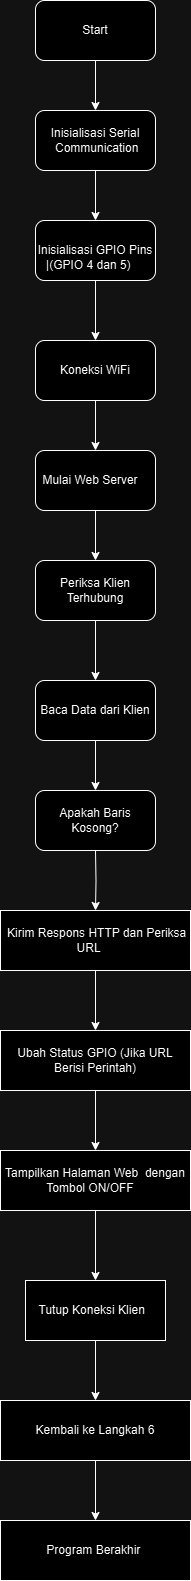

The diagram above was exported from draw.io. Its source (the exported page's mxGraphModel, read from the mxfile embedded in the PNG):
<mxGraphModel dx="521" dy="557" grid="1" gridSize="10" guides="1" tooltips="1" connect="1" arrows="1" fold="1" page="1" pageScale="1" pageWidth="850" pageHeight="1100" math="0" shadow="0">
  <root>
    <mxCell id="0" />
    <mxCell id="1" parent="0" />
    <mxCell id="cVnI3twCNpX3Q7nCzGlP-4" value="" style="edgeStyle=orthogonalEdgeStyle;rounded=0;orthogonalLoop=1;jettySize=auto;html=1;" edge="1" parent="1" source="cVnI3twCNpX3Q7nCzGlP-2" target="cVnI3twCNpX3Q7nCzGlP-3">
      <mxGeometry relative="1" as="geometry" />
    </mxCell>
    <mxCell id="cVnI3twCNpX3Q7nCzGlP-2" value="&lt;span class=&quot;hljs-keyword&quot;&gt;Start&lt;/span&gt;" style="rounded=1;whiteSpace=wrap;html=1;" vertex="1" parent="1">
      <mxGeometry x="200" y="40" width="120" height="60" as="geometry" />
    </mxCell>
    <mxCell id="cVnI3twCNpX3Q7nCzGlP-6" value="" style="edgeStyle=orthogonalEdgeStyle;rounded=0;orthogonalLoop=1;jettySize=auto;html=1;" edge="1" parent="1" source="cVnI3twCNpX3Q7nCzGlP-3" target="cVnI3twCNpX3Q7nCzGlP-5">
      <mxGeometry relative="1" as="geometry" />
    </mxCell>
    <mxCell id="cVnI3twCNpX3Q7nCzGlP-3" value="&lt;br&gt;Inisialisasi Serial &amp;nbsp;Communication&lt;div&gt;&lt;br/&gt;&lt;/div&gt;" style="whiteSpace=wrap;html=1;rounded=1;" vertex="1" parent="1">
      <mxGeometry x="200" y="150" width="120" height="60" as="geometry" />
    </mxCell>
    <mxCell id="cVnI3twCNpX3Q7nCzGlP-8" value="" style="edgeStyle=orthogonalEdgeStyle;rounded=0;orthogonalLoop=1;jettySize=auto;html=1;" edge="1" parent="1" source="cVnI3twCNpX3Q7nCzGlP-5" target="cVnI3twCNpX3Q7nCzGlP-7">
      <mxGeometry relative="1" as="geometry" />
    </mxCell>
    <mxCell id="cVnI3twCNpX3Q7nCzGlP-5" value="&lt;br&gt;&lt;div&gt;Inisialisasi GPIO Pins   &lt;span class=&quot;hljs-operator&quot;&gt;|&lt;/span&gt;(GPIO &lt;span class=&quot;hljs-number&quot;&gt;4&lt;/span&gt; dan &lt;span class=&quot;hljs-number&quot;&gt;5&lt;/span&gt;)&amp;nbsp; &amp;nbsp;&amp;nbsp;&lt;/div&gt;" style="whiteSpace=wrap;html=1;rounded=1;" vertex="1" parent="1">
      <mxGeometry x="200" y="260" width="120" height="60" as="geometry" />
    </mxCell>
    <mxCell id="cVnI3twCNpX3Q7nCzGlP-10" value="" style="edgeStyle=orthogonalEdgeStyle;rounded=0;orthogonalLoop=1;jettySize=auto;html=1;" edge="1" parent="1" source="cVnI3twCNpX3Q7nCzGlP-7" target="cVnI3twCNpX3Q7nCzGlP-9">
      <mxGeometry relative="1" as="geometry" />
    </mxCell>
    <mxCell id="cVnI3twCNpX3Q7nCzGlP-7" value="Koneksi WiFi" style="whiteSpace=wrap;html=1;rounded=1;" vertex="1" parent="1">
      <mxGeometry x="200" y="380" width="120" height="60" as="geometry" />
    </mxCell>
    <mxCell id="cVnI3twCNpX3Q7nCzGlP-12" value="" style="edgeStyle=orthogonalEdgeStyle;rounded=0;orthogonalLoop=1;jettySize=auto;html=1;" edge="1" parent="1" source="cVnI3twCNpX3Q7nCzGlP-9" target="cVnI3twCNpX3Q7nCzGlP-11">
      <mxGeometry relative="1" as="geometry" />
    </mxCell>
    <mxCell id="cVnI3twCNpX3Q7nCzGlP-9" value="Mulai Web Server&amp;nbsp; &amp;nbsp;" style="whiteSpace=wrap;html=1;rounded=1;" vertex="1" parent="1">
      <mxGeometry x="200" y="490" width="120" height="60" as="geometry" />
    </mxCell>
    <mxCell id="cVnI3twCNpX3Q7nCzGlP-14" value="" style="edgeStyle=orthogonalEdgeStyle;rounded=0;orthogonalLoop=1;jettySize=auto;html=1;" edge="1" parent="1" source="cVnI3twCNpX3Q7nCzGlP-11" target="cVnI3twCNpX3Q7nCzGlP-13">
      <mxGeometry relative="1" as="geometry" />
    </mxCell>
    <mxCell id="cVnI3twCNpX3Q7nCzGlP-11" value="Periksa Klien Terhubung" style="whiteSpace=wrap;html=1;rounded=1;" vertex="1" parent="1">
      <mxGeometry x="200" y="600" width="120" height="60" as="geometry" />
    </mxCell>
    <mxCell id="cVnI3twCNpX3Q7nCzGlP-16" value="" style="edgeStyle=orthogonalEdgeStyle;rounded=0;orthogonalLoop=1;jettySize=auto;html=1;" edge="1" parent="1" source="cVnI3twCNpX3Q7nCzGlP-13" target="cVnI3twCNpX3Q7nCzGlP-15">
      <mxGeometry relative="1" as="geometry" />
    </mxCell>
    <mxCell id="cVnI3twCNpX3Q7nCzGlP-13" value="Baca Data dari Klien   " style="whiteSpace=wrap;html=1;rounded=1;" vertex="1" parent="1">
      <mxGeometry x="200" y="720" width="120" height="60" as="geometry" />
    </mxCell>
    <mxCell id="cVnI3twCNpX3Q7nCzGlP-15" value=" Apakah Baris Kosong?  " style="whiteSpace=wrap;html=1;rounded=1;" vertex="1" parent="1">
      <mxGeometry x="200" y="830" width="120" height="60" as="geometry" />
    </mxCell>
    <mxCell id="cVnI3twCNpX3Q7nCzGlP-30" value="" style="edgeStyle=orthogonalEdgeStyle;rounded=0;orthogonalLoop=1;jettySize=auto;html=1;" edge="1" parent="1" target="cVnI3twCNpX3Q7nCzGlP-29">
      <mxGeometry relative="1" as="geometry">
        <mxPoint x="260" y="890" as="sourcePoint" />
      </mxGeometry>
    </mxCell>
    <mxCell id="cVnI3twCNpX3Q7nCzGlP-32" value="" style="edgeStyle=orthogonalEdgeStyle;rounded=0;orthogonalLoop=1;jettySize=auto;html=1;" edge="1" parent="1" source="cVnI3twCNpX3Q7nCzGlP-29" target="cVnI3twCNpX3Q7nCzGlP-31">
      <mxGeometry relative="1" as="geometry" />
    </mxCell>
    <mxCell id="cVnI3twCNpX3Q7nCzGlP-29" value="&lt;div&gt;&amp;nbsp;Kirim Respons HTTP dan&amp;nbsp;Periksa URL&amp;nbsp; &amp;nbsp;&amp;nbsp;&lt;/div&gt;" style="rounded=0;whiteSpace=wrap;html=1;" vertex="1" parent="1">
      <mxGeometry x="165" y="950" width="190" height="60" as="geometry" />
    </mxCell>
    <mxCell id="cVnI3twCNpX3Q7nCzGlP-34" value="" style="edgeStyle=orthogonalEdgeStyle;rounded=0;orthogonalLoop=1;jettySize=auto;html=1;" edge="1" parent="1" source="cVnI3twCNpX3Q7nCzGlP-31" target="cVnI3twCNpX3Q7nCzGlP-33">
      <mxGeometry relative="1" as="geometry" />
    </mxCell>
    <mxCell id="cVnI3twCNpX3Q7nCzGlP-31" value="Ubah Status GPIO (Jika URL Berisi Perintah)" style="rounded=0;whiteSpace=wrap;html=1;" vertex="1" parent="1">
      <mxGeometry x="165" y="1070" width="190" height="60" as="geometry" />
    </mxCell>
    <mxCell id="cVnI3twCNpX3Q7nCzGlP-40" value="" style="edgeStyle=orthogonalEdgeStyle;rounded=0;orthogonalLoop=1;jettySize=auto;html=1;" edge="1" parent="1" source="cVnI3twCNpX3Q7nCzGlP-33" target="cVnI3twCNpX3Q7nCzGlP-39">
      <mxGeometry relative="1" as="geometry" />
    </mxCell>
    <mxCell id="cVnI3twCNpX3Q7nCzGlP-33" value="Tampilkan Halaman Web &amp;nbsp;dengan Tombol &lt;span class=&quot;hljs-keyword&quot;&gt;ON&lt;/span&gt;&lt;span class=&quot;hljs-operator&quot;&gt;/&lt;/span&gt;OFF&amp;nbsp; &amp;nbsp;" style="rounded=0;whiteSpace=wrap;html=1;" vertex="1" parent="1">
      <mxGeometry x="165" y="1190" width="190" height="60" as="geometry" />
    </mxCell>
    <mxCell id="cVnI3twCNpX3Q7nCzGlP-38" value="" style="edgeStyle=orthogonalEdgeStyle;rounded=0;orthogonalLoop=1;jettySize=auto;html=1;" edge="1" parent="1" source="cVnI3twCNpX3Q7nCzGlP-35" target="cVnI3twCNpX3Q7nCzGlP-37">
      <mxGeometry relative="1" as="geometry" />
    </mxCell>
    <mxCell id="cVnI3twCNpX3Q7nCzGlP-35" value="Kembali ke Langkah &lt;span class=&quot;hljs-number&quot;&gt;6&lt;/span&gt;" style="rounded=0;whiteSpace=wrap;html=1;" vertex="1" parent="1">
      <mxGeometry x="165" y="1440" width="190" height="60" as="geometry" />
    </mxCell>
    <mxCell id="cVnI3twCNpX3Q7nCzGlP-37" value="Program Berakhir&amp;nbsp;" style="rounded=0;whiteSpace=wrap;html=1;" vertex="1" parent="1">
      <mxGeometry x="165" y="1560" width="190" height="60" as="geometry" />
    </mxCell>
    <mxCell id="cVnI3twCNpX3Q7nCzGlP-41" value="" style="edgeStyle=orthogonalEdgeStyle;rounded=0;orthogonalLoop=1;jettySize=auto;html=1;" edge="1" parent="1" source="cVnI3twCNpX3Q7nCzGlP-39" target="cVnI3twCNpX3Q7nCzGlP-35">
      <mxGeometry relative="1" as="geometry" />
    </mxCell>
    <mxCell id="cVnI3twCNpX3Q7nCzGlP-39" value="Tutup Koneksi Klien&amp;nbsp;&amp;nbsp;" style="whiteSpace=wrap;html=1;rounded=0;" vertex="1" parent="1">
      <mxGeometry x="190" y="1320" width="140" height="60" as="geometry" />
    </mxCell>
  </root>
</mxGraphModel>